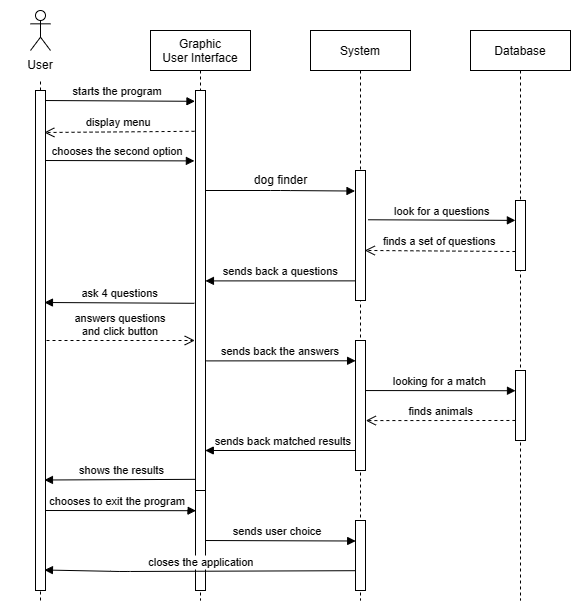

The diagram above was exported from draw.io. Its source (the exported page's mxGraphModel, read from the mxfile embedded in the PNG):
<mxGraphModel dx="1477" dy="727" grid="1" gridSize="10" guides="1" tooltips="1" connect="1" arrows="1" fold="1" page="1" pageScale="1" pageWidth="827" pageHeight="1169" math="0" shadow="0">
  <root>
    <mxCell id="WIyWlLk6GJQsqaUBKTNV-0" />
    <mxCell id="WIyWlLk6GJQsqaUBKTNV-1" parent="WIyWlLk6GJQsqaUBKTNV-0" />
    <mxCell id="9-d625vDIgAPqHA31cNE-93" value="Graphic&#10;User Interface" style="shape=umlLifeline;perimeter=lifelinePerimeter;container=1;collapsible=0;recursiveResize=0;rounded=0;shadow=0;strokeWidth=1;" vertex="1" parent="WIyWlLk6GJQsqaUBKTNV-1">
      <mxGeometry x="290" y="780" width="100" height="570" as="geometry" />
    </mxCell>
    <mxCell id="9-d625vDIgAPqHA31cNE-94" value="shows the results" style="verticalAlign=bottom;endArrow=block;shadow=0;strokeWidth=1;entryX=0.895;entryY=0.779;entryDx=0;entryDy=0;entryPerimeter=0;" edge="1" parent="9-d625vDIgAPqHA31cNE-93" target="9-d625vDIgAPqHA31cNE-124">
      <mxGeometry relative="1" as="geometry">
        <mxPoint x="50" y="448.82000000000005" as="sourcePoint" />
        <mxPoint x="-100" y="450" as="targetPoint" />
        <mxPoint as="offset" />
      </mxGeometry>
    </mxCell>
    <mxCell id="9-d625vDIgAPqHA31cNE-95" value="" style="rounded=0;whiteSpace=wrap;html=1;" vertex="1" parent="9-d625vDIgAPqHA31cNE-93">
      <mxGeometry x="45" y="60" width="10" height="400" as="geometry" />
    </mxCell>
    <mxCell id="9-d625vDIgAPqHA31cNE-96" value="System" style="shape=umlLifeline;perimeter=lifelinePerimeter;container=1;collapsible=0;recursiveResize=0;rounded=0;shadow=0;strokeWidth=1;" vertex="1" parent="WIyWlLk6GJQsqaUBKTNV-1">
      <mxGeometry x="450" y="780" width="100" height="570" as="geometry" />
    </mxCell>
    <mxCell id="9-d625vDIgAPqHA31cNE-97" value="sends back matched results" style="verticalAlign=bottom;endArrow=block;shadow=0;strokeWidth=1;entryX=0.979;entryY=0.9;entryDx=0;entryDy=0;entryPerimeter=0;" edge="1" parent="9-d625vDIgAPqHA31cNE-96" target="9-d625vDIgAPqHA31cNE-95">
      <mxGeometry x="-0.0133" relative="1" as="geometry">
        <mxPoint x="50" y="420" as="sourcePoint" />
        <mxPoint x="-100" y="420" as="targetPoint" />
        <mxPoint as="offset" />
      </mxGeometry>
    </mxCell>
    <mxCell id="9-d625vDIgAPqHA31cNE-98" value="" style="rounded=0;whiteSpace=wrap;html=1;" vertex="1" parent="9-d625vDIgAPqHA31cNE-96">
      <mxGeometry x="45" y="140" width="10" height="130" as="geometry" />
    </mxCell>
    <mxCell id="9-d625vDIgAPqHA31cNE-99" value="" style="rounded=0;whiteSpace=wrap;html=1;" vertex="1" parent="9-d625vDIgAPqHA31cNE-96">
      <mxGeometry x="45" y="310" width="10" height="130" as="geometry" />
    </mxCell>
    <mxCell id="9-d625vDIgAPqHA31cNE-100" value="" style="rounded=0;whiteSpace=wrap;html=1;" vertex="1" parent="9-d625vDIgAPqHA31cNE-96">
      <mxGeometry x="45" y="490" width="10" height="70" as="geometry" />
    </mxCell>
    <mxCell id="9-d625vDIgAPqHA31cNE-101" value="Database" style="shape=umlLifeline;perimeter=lifelinePerimeter;container=1;collapsible=0;recursiveResize=0;rounded=0;shadow=0;strokeWidth=1;" vertex="1" parent="WIyWlLk6GJQsqaUBKTNV-1">
      <mxGeometry x="610" y="780" width="100" height="570" as="geometry" />
    </mxCell>
    <mxCell id="9-d625vDIgAPqHA31cNE-102" value="" style="rounded=0;whiteSpace=wrap;html=1;" vertex="1" parent="9-d625vDIgAPqHA31cNE-101">
      <mxGeometry x="45" y="170" width="10" height="70" as="geometry" />
    </mxCell>
    <mxCell id="9-d625vDIgAPqHA31cNE-103" value="" style="rounded=0;whiteSpace=wrap;html=1;" vertex="1" parent="9-d625vDIgAPqHA31cNE-101">
      <mxGeometry x="45" y="340" width="10" height="70" as="geometry" />
    </mxCell>
    <mxCell id="9-d625vDIgAPqHA31cNE-104" value="" style="shape=umlActor;verticalLabelPosition=bottom;verticalAlign=top;html=1;outlineConnect=0;" vertex="1" parent="WIyWlLk6GJQsqaUBKTNV-1">
      <mxGeometry x="170" y="760" width="20" height="40" as="geometry" />
    </mxCell>
    <mxCell id="9-d625vDIgAPqHA31cNE-105" value="" style="endArrow=none;dashed=1;html=1;rounded=0;startArrow=none;" edge="1" parent="WIyWlLk6GJQsqaUBKTNV-1" source="9-d625vDIgAPqHA31cNE-120" target="9-d625vDIgAPqHA31cNE-104">
      <mxGeometry width="50" height="50" relative="1" as="geometry">
        <mxPoint x="180" y="1310" as="sourcePoint" />
        <mxPoint x="180" y="840" as="targetPoint" />
      </mxGeometry>
    </mxCell>
    <mxCell id="9-d625vDIgAPqHA31cNE-106" value="starts the program" style="verticalAlign=bottom;endArrow=block;shadow=0;strokeWidth=1;entryX=-0.053;entryY=0.027;entryDx=0;entryDy=0;entryPerimeter=0;" edge="1" parent="WIyWlLk6GJQsqaUBKTNV-1" target="9-d625vDIgAPqHA31cNE-95">
      <mxGeometry relative="1" as="geometry">
        <mxPoint x="180" y="850" as="sourcePoint" />
        <mxPoint x="330" y="850" as="targetPoint" />
      </mxGeometry>
    </mxCell>
    <mxCell id="9-d625vDIgAPqHA31cNE-107" value="chooses the second option" style="verticalAlign=bottom;endArrow=block;shadow=0;strokeWidth=1;entryX=-0.11;entryY=0.176;entryDx=0;entryDy=0;entryPerimeter=0;" edge="1" parent="WIyWlLk6GJQsqaUBKTNV-1" target="9-d625vDIgAPqHA31cNE-95">
      <mxGeometry x="0.0071" relative="1" as="geometry">
        <mxPoint x="180" y="910" as="sourcePoint" />
        <mxPoint x="330" y="910" as="targetPoint" />
        <mxPoint as="offset" />
      </mxGeometry>
    </mxCell>
    <mxCell id="9-d625vDIgAPqHA31cNE-108" value="" style="verticalAlign=bottom;endArrow=block;shadow=0;strokeWidth=1;exitX=1;exitY=0.25;exitDx=0;exitDy=0;entryX=-0.05;entryY=0.158;entryDx=0;entryDy=0;entryPerimeter=0;" edge="1" parent="WIyWlLk6GJQsqaUBKTNV-1" source="9-d625vDIgAPqHA31cNE-95" target="9-d625vDIgAPqHA31cNE-98">
      <mxGeometry relative="1" as="geometry">
        <mxPoint x="360" y="940" as="sourcePoint" />
        <mxPoint x="490" y="940" as="targetPoint" />
        <Array as="points">
          <mxPoint x="420" y="940" />
        </Array>
      </mxGeometry>
    </mxCell>
    <mxCell id="9-d625vDIgAPqHA31cNE-109" value="dog finder" style="text;html=1;align=center;verticalAlign=middle;resizable=0;points=[];autosize=1;strokeColor=none;fillColor=none;" vertex="1" parent="WIyWlLk6GJQsqaUBKTNV-1">
      <mxGeometry x="380" y="915" width="80" height="30" as="geometry" />
    </mxCell>
    <mxCell id="9-d625vDIgAPqHA31cNE-110" value="ask 4 questions" style="verticalAlign=bottom;endArrow=block;shadow=0;strokeWidth=1;entryX=0.895;entryY=0.424;entryDx=0;entryDy=0;entryPerimeter=0;exitX=-0.11;exitY=0.532;exitDx=0;exitDy=0;exitPerimeter=0;" edge="1" parent="WIyWlLk6GJQsqaUBKTNV-1" source="9-d625vDIgAPqHA31cNE-95" target="9-d625vDIgAPqHA31cNE-124">
      <mxGeometry x="-0.0133" relative="1" as="geometry">
        <mxPoint x="330" y="1052" as="sourcePoint" />
        <mxPoint x="180" y="1050" as="targetPoint" />
        <mxPoint as="offset" />
      </mxGeometry>
    </mxCell>
    <mxCell id="9-d625vDIgAPqHA31cNE-111" value="answers questions&#10;and click button" style="verticalAlign=bottom;endArrow=open;dashed=1;endSize=8;shadow=0;strokeWidth=1;entryX=-0.076;entryY=0.625;entryDx=0;entryDy=0;entryPerimeter=0;" edge="1" parent="WIyWlLk6GJQsqaUBKTNV-1" target="9-d625vDIgAPqHA31cNE-95">
      <mxGeometry x="0.031" relative="1" as="geometry">
        <mxPoint x="320" y="1090" as="targetPoint" />
        <mxPoint x="180" y="1090" as="sourcePoint" />
        <mxPoint as="offset" />
      </mxGeometry>
    </mxCell>
    <mxCell id="9-d625vDIgAPqHA31cNE-112" value="finds a set of questions" style="verticalAlign=bottom;endArrow=open;dashed=1;endSize=8;shadow=0;strokeWidth=1;exitX=-0.01;exitY=0.729;exitDx=0;exitDy=0;exitPerimeter=0;entryX=0.928;entryY=0.615;entryDx=0;entryDy=0;entryPerimeter=0;" edge="1" parent="WIyWlLk6GJQsqaUBKTNV-1" source="9-d625vDIgAPqHA31cNE-102" target="9-d625vDIgAPqHA31cNE-98">
      <mxGeometry relative="1" as="geometry">
        <mxPoint x="510" y="1001" as="targetPoint" />
        <mxPoint x="650" y="1001" as="sourcePoint" />
      </mxGeometry>
    </mxCell>
    <mxCell id="9-d625vDIgAPqHA31cNE-113" value="look for a questions" style="verticalAlign=bottom;endArrow=block;shadow=0;strokeWidth=1;exitX=1.248;exitY=0.379;exitDx=0;exitDy=0;exitPerimeter=0;entryX=-0.01;entryY=0.284;entryDx=0;entryDy=0;entryPerimeter=0;" edge="1" parent="WIyWlLk6GJQsqaUBKTNV-1" source="9-d625vDIgAPqHA31cNE-98" target="9-d625vDIgAPqHA31cNE-102">
      <mxGeometry relative="1" as="geometry">
        <mxPoint x="530" y="970" as="sourcePoint" />
        <mxPoint x="640" y="970" as="targetPoint" />
      </mxGeometry>
    </mxCell>
    <mxCell id="9-d625vDIgAPqHA31cNE-114" value="sends back a questions" style="verticalAlign=bottom;endArrow=block;shadow=0;strokeWidth=1;entryX=0.994;entryY=0.476;entryDx=0;entryDy=0;entryPerimeter=0;exitX=-0.041;exitY=0.849;exitDx=0;exitDy=0;exitPerimeter=0;" edge="1" parent="WIyWlLk6GJQsqaUBKTNV-1" source="9-d625vDIgAPqHA31cNE-98" target="9-d625vDIgAPqHA31cNE-95">
      <mxGeometry x="-0.0133" relative="1" as="geometry">
        <mxPoint x="490" y="1030" as="sourcePoint" />
        <mxPoint x="350" y="1030" as="targetPoint" />
        <mxPoint as="offset" />
      </mxGeometry>
    </mxCell>
    <mxCell id="9-d625vDIgAPqHA31cNE-115" value="display menu" style="verticalAlign=bottom;endArrow=open;dashed=1;endSize=8;shadow=0;strokeWidth=1;entryX=0.88;entryY=0.084;entryDx=0;entryDy=0;entryPerimeter=0;exitX=-0.096;exitY=0.102;exitDx=0;exitDy=0;exitPerimeter=0;" edge="1" parent="WIyWlLk6GJQsqaUBKTNV-1" source="9-d625vDIgAPqHA31cNE-95" target="9-d625vDIgAPqHA31cNE-124">
      <mxGeometry x="0.0051" relative="1" as="geometry">
        <mxPoint x="180" y="880" as="targetPoint" />
        <mxPoint x="330" y="880" as="sourcePoint" />
        <mxPoint as="offset" />
      </mxGeometry>
    </mxCell>
    <mxCell id="9-d625vDIgAPqHA31cNE-116" value="sends back the answers" style="verticalAlign=bottom;endArrow=block;shadow=0;strokeWidth=1;exitX=1.065;exitY=0.676;exitDx=0;exitDy=0;exitPerimeter=0;entryX=0.01;entryY=0.156;entryDx=0;entryDy=0;entryPerimeter=0;" edge="1" parent="WIyWlLk6GJQsqaUBKTNV-1" source="9-d625vDIgAPqHA31cNE-95" target="9-d625vDIgAPqHA31cNE-99">
      <mxGeometry relative="1" as="geometry">
        <mxPoint x="350" y="1110" as="sourcePoint" />
        <mxPoint x="490" y="1110" as="targetPoint" />
      </mxGeometry>
    </mxCell>
    <mxCell id="9-d625vDIgAPqHA31cNE-117" value="looking for a match" style="verticalAlign=bottom;endArrow=block;shadow=0;strokeWidth=1;entryX=0;entryY=0.289;entryDx=0;entryDy=0;entryPerimeter=0;exitX=1.003;exitY=0.385;exitDx=0;exitDy=0;exitPerimeter=0;" edge="1" parent="WIyWlLk6GJQsqaUBKTNV-1" source="9-d625vDIgAPqHA31cNE-99" target="9-d625vDIgAPqHA31cNE-103">
      <mxGeometry relative="1" as="geometry">
        <mxPoint x="510" y="1140" as="sourcePoint" />
        <mxPoint x="650" y="1140" as="targetPoint" />
      </mxGeometry>
    </mxCell>
    <mxCell id="9-d625vDIgAPqHA31cNE-118" value="finds animals" style="verticalAlign=bottom;endArrow=open;dashed=1;endSize=8;shadow=0;strokeWidth=1;exitX=-0.01;exitY=0.714;exitDx=0;exitDy=0;exitPerimeter=0;entryX=1.032;entryY=0.616;entryDx=0;entryDy=0;entryPerimeter=0;" edge="1" parent="WIyWlLk6GJQsqaUBKTNV-1" source="9-d625vDIgAPqHA31cNE-103" target="9-d625vDIgAPqHA31cNE-99">
      <mxGeometry relative="1" as="geometry">
        <mxPoint x="510" y="1170" as="targetPoint" />
        <mxPoint x="650" y="1170" as="sourcePoint" />
      </mxGeometry>
    </mxCell>
    <mxCell id="9-d625vDIgAPqHA31cNE-119" value="" style="endArrow=none;dashed=1;html=1;rounded=0;startArrow=none;entryX=0.5;entryY=1;entryDx=0;entryDy=0;" edge="1" parent="WIyWlLk6GJQsqaUBKTNV-1" source="9-d625vDIgAPqHA31cNE-124" target="9-d625vDIgAPqHA31cNE-120">
      <mxGeometry width="50" height="50" relative="1" as="geometry">
        <mxPoint x="180" y="1350" as="sourcePoint" />
        <mxPoint x="180" y="810" as="targetPoint" />
        <Array as="points" />
      </mxGeometry>
    </mxCell>
    <mxCell id="9-d625vDIgAPqHA31cNE-120" value="User" style="text;html=1;strokeColor=none;fillColor=none;align=center;verticalAlign=middle;whiteSpace=wrap;rounded=0;" vertex="1" parent="WIyWlLk6GJQsqaUBKTNV-1">
      <mxGeometry x="150" y="800" width="60" height="30" as="geometry" />
    </mxCell>
    <mxCell id="9-d625vDIgAPqHA31cNE-121" value="chooses to exit the program" style="verticalAlign=bottom;endArrow=block;shadow=0;strokeWidth=1;entryX=0.047;entryY=0.202;entryDx=0;entryDy=0;entryPerimeter=0;" edge="1" parent="WIyWlLk6GJQsqaUBKTNV-1" target="9-d625vDIgAPqHA31cNE-125">
      <mxGeometry relative="1" as="geometry">
        <mxPoint x="180" y="1260" as="sourcePoint" />
        <mxPoint x="340" y="1260" as="targetPoint" />
      </mxGeometry>
    </mxCell>
    <mxCell id="9-d625vDIgAPqHA31cNE-122" value="sends user choice" style="verticalAlign=bottom;endArrow=block;shadow=0;strokeWidth=1;entryX=0.02;entryY=0.293;entryDx=0;entryDy=0;entryPerimeter=0;" edge="1" parent="WIyWlLk6GJQsqaUBKTNV-1" target="9-d625vDIgAPqHA31cNE-100">
      <mxGeometry relative="1" as="geometry">
        <mxPoint x="340" y="1290" as="sourcePoint" />
        <mxPoint x="480" y="1290" as="targetPoint" />
        <mxPoint as="offset" />
      </mxGeometry>
    </mxCell>
    <mxCell id="9-d625vDIgAPqHA31cNE-123" value="" style="endArrow=none;dashed=1;html=1;rounded=0;startArrow=none;entryX=0.5;entryY=1;entryDx=0;entryDy=0;" edge="1" parent="WIyWlLk6GJQsqaUBKTNV-1" target="9-d625vDIgAPqHA31cNE-124">
      <mxGeometry width="50" height="50" relative="1" as="geometry">
        <mxPoint x="180" y="1350" as="sourcePoint" />
        <mxPoint x="180" y="830" as="targetPoint" />
        <Array as="points">
          <mxPoint x="180" y="1090" />
        </Array>
      </mxGeometry>
    </mxCell>
    <mxCell id="9-d625vDIgAPqHA31cNE-124" value="" style="rounded=0;whiteSpace=wrap;html=1;" vertex="1" parent="WIyWlLk6GJQsqaUBKTNV-1">
      <mxGeometry x="175" y="840" width="10" height="500" as="geometry" />
    </mxCell>
    <mxCell id="9-d625vDIgAPqHA31cNE-125" value="" style="rounded=0;whiteSpace=wrap;html=1;" vertex="1" parent="WIyWlLk6GJQsqaUBKTNV-1">
      <mxGeometry x="335" y="1240" width="10" height="100" as="geometry" />
    </mxCell>
    <mxCell id="9-d625vDIgAPqHA31cNE-126" value="closes the application" style="verticalAlign=bottom;endArrow=block;shadow=0;strokeWidth=1;exitX=0.02;exitY=0.717;exitDx=0;exitDy=0;exitPerimeter=0;entryX=0.893;entryY=0.959;entryDx=0;entryDy=0;entryPerimeter=0;" edge="1" parent="WIyWlLk6GJQsqaUBKTNV-1" source="9-d625vDIgAPqHA31cNE-100" target="9-d625vDIgAPqHA31cNE-124">
      <mxGeometry x="-0.0133" relative="1" as="geometry">
        <mxPoint x="490" y="1320" as="sourcePoint" />
        <mxPoint x="190" y="1320" as="targetPoint" />
        <mxPoint as="offset" />
        <Array as="points">
          <mxPoint x="260" y="1321" />
        </Array>
      </mxGeometry>
    </mxCell>
  </root>
</mxGraphModel>